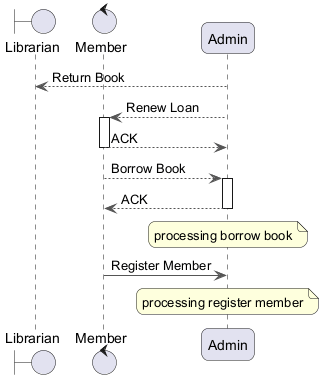

The diagram above was rendered by PlantUML. Its source (embedded in the PNG):
@startuml
skinparam backgroundColor #FFFFFF
skinparam roundCorner 15
skinparam ArrowColor #555555
boundary "Librarian" as L
control "Member" as M
participant "Admin" as A
A --> L : Return Book
A --> M : Renew Loan
activate M
M --> A : ACK
deactivate M
M --> A : Borrow Book
activate A
A --> M : ACK
deactivate A
note over A : processing borrow book
M -> A : Register Member
note over A : processing register member
@enduml